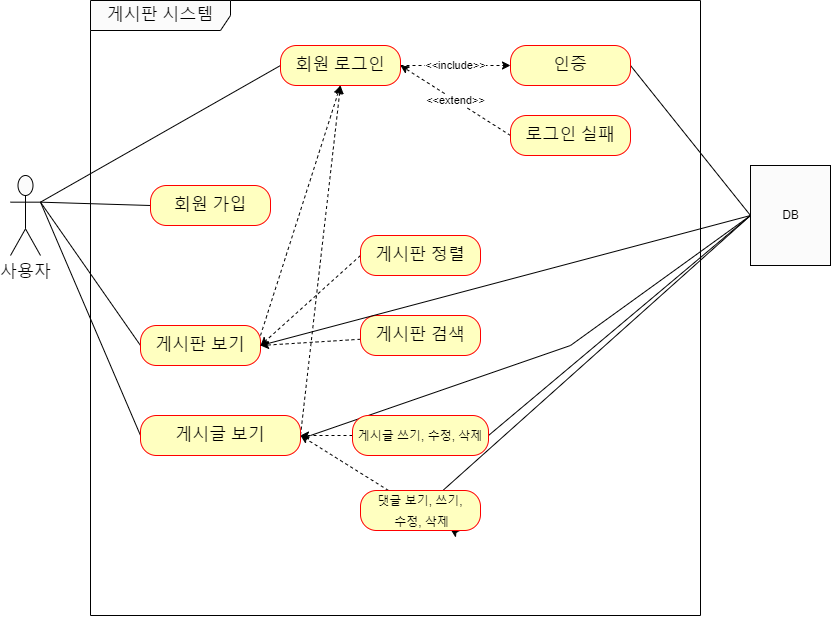

The diagram above was exported from draw.io. Its source (the exported page's mxGraphModel, read from the mxfile embedded in the PNG):
<mxGraphModel dx="1430" dy="775" grid="1" gridSize="10" guides="1" tooltips="1" connect="1" arrows="1" fold="1" page="1" pageScale="1" pageWidth="827" pageHeight="1169" math="0" shadow="0">
  <root>
    <mxCell id="0" />
    <mxCell id="1" parent="0" />
    <mxCell id="kBQVTmfx6IqkX3hAQP7g-7" style="edgeStyle=none;rounded=0;orthogonalLoop=1;jettySize=auto;html=1;exitX=1;exitY=0.3333333333333333;exitDx=0;exitDy=0;exitPerimeter=0;elbow=vertical;entryX=0;entryY=0.5;entryDx=0;entryDy=0;endArrow=none;endFill=0;" edge="1" parent="1" source="pc7lRQArOEKxUtpZaOyG-1" target="pc7lRQArOEKxUtpZaOyG-11">
      <mxGeometry relative="1" as="geometry" />
    </mxCell>
    <mxCell id="pc7lRQArOEKxUtpZaOyG-1" value="&lt;font style=&quot;font-size: 17px;&quot;&gt;사용자&lt;/font&gt;" style="shape=umlActor;verticalLabelPosition=bottom;verticalAlign=top;html=1;" parent="1" vertex="1">
      <mxGeometry x="50" y="250" width="30" height="80" as="geometry" />
    </mxCell>
    <mxCell id="pc7lRQArOEKxUtpZaOyG-5" value="게시판 시스템" style="shape=umlFrame;whiteSpace=wrap;html=1;fontSize=17;width=140;height=30;" parent="1" vertex="1">
      <mxGeometry x="130" y="75" width="610" height="615" as="geometry" />
    </mxCell>
    <mxCell id="pc7lRQArOEKxUtpZaOyG-20" style="rounded=0;orthogonalLoop=1;jettySize=auto;html=1;entryX=1;entryY=0.3333333333333333;entryDx=0;entryDy=0;entryPerimeter=0;fontSize=12;exitX=0;exitY=0.5;exitDx=0;exitDy=0;endArrow=none;endFill=0;" parent="1" source="pc7lRQArOEKxUtpZaOyG-8" target="pc7lRQArOEKxUtpZaOyG-1" edge="1">
      <mxGeometry relative="1" as="geometry" />
    </mxCell>
    <mxCell id="pc7lRQArOEKxUtpZaOyG-8" value="회원 가입" style="rounded=1;whiteSpace=wrap;html=1;arcSize=40;fontColor=#000000;fillColor=#ffffc0;strokeColor=#ff0000;fontSize=17;" parent="1" vertex="1">
      <mxGeometry x="190" y="260" width="120" height="40" as="geometry" />
    </mxCell>
    <mxCell id="pc7lRQArOEKxUtpZaOyG-21" style="edgeStyle=none;rounded=0;orthogonalLoop=1;jettySize=auto;html=1;exitX=0;exitY=0.5;exitDx=0;exitDy=0;entryX=1;entryY=0.3333333333333333;entryDx=0;entryDy=0;entryPerimeter=0;fontSize=12;endArrow=none;endFill=0;" parent="1" source="pc7lRQArOEKxUtpZaOyG-10" target="pc7lRQArOEKxUtpZaOyG-1" edge="1">
      <mxGeometry relative="1" as="geometry" />
    </mxCell>
    <mxCell id="kBQVTmfx6IqkX3hAQP7g-5" style="edgeStyle=none;rounded=0;orthogonalLoop=1;jettySize=auto;html=1;entryX=0.5;entryY=1;entryDx=0;entryDy=0;dashed=1;elbow=vertical;exitX=1;exitY=0.25;exitDx=0;exitDy=0;" edge="1" parent="1" source="pc7lRQArOEKxUtpZaOyG-10" target="pc7lRQArOEKxUtpZaOyG-12">
      <mxGeometry relative="1" as="geometry" />
    </mxCell>
    <mxCell id="pc7lRQArOEKxUtpZaOyG-10" value="게시판 보기" style="rounded=1;whiteSpace=wrap;html=1;arcSize=40;fontColor=#000000;fillColor=#ffffc0;strokeColor=#ff0000;fontSize=17;" parent="1" vertex="1">
      <mxGeometry x="180" y="400" width="120" height="40" as="geometry" />
    </mxCell>
    <mxCell id="kBQVTmfx6IqkX3hAQP7g-6" style="edgeStyle=none;rounded=0;orthogonalLoop=1;jettySize=auto;html=1;entryX=0.5;entryY=1;entryDx=0;entryDy=0;dashed=1;elbow=vertical;exitX=1;exitY=0.5;exitDx=0;exitDy=0;" edge="1" parent="1" source="pc7lRQArOEKxUtpZaOyG-11" target="pc7lRQArOEKxUtpZaOyG-12">
      <mxGeometry relative="1" as="geometry" />
    </mxCell>
    <mxCell id="kBQVTmfx6IqkX3hAQP7g-18" style="edgeStyle=none;rounded=0;orthogonalLoop=1;jettySize=auto;html=1;entryX=0;entryY=0.5;entryDx=0;entryDy=0;endArrow=none;endFill=0;elbow=vertical;" edge="1" parent="1" target="kBQVTmfx6IqkX3hAQP7g-14">
      <mxGeometry relative="1" as="geometry">
        <mxPoint x="350" y="510" as="sourcePoint" />
        <Array as="points">
          <mxPoint x="610" y="420" />
        </Array>
      </mxGeometry>
    </mxCell>
    <mxCell id="pc7lRQArOEKxUtpZaOyG-11" value="게시글 보기" style="rounded=1;whiteSpace=wrap;html=1;arcSize=40;fontColor=#000000;fillColor=#ffffc0;strokeColor=#ff0000;fontSize=17;" parent="1" vertex="1">
      <mxGeometry x="180" y="490" width="160" height="40" as="geometry" />
    </mxCell>
    <mxCell id="pc7lRQArOEKxUtpZaOyG-22" style="rounded=0;orthogonalLoop=1;jettySize=auto;html=1;entryX=1;entryY=0.3333333333333333;entryDx=0;entryDy=0;entryPerimeter=0;fontSize=12;endArrow=none;endFill=0;elbow=vertical;exitX=0;exitY=0.5;exitDx=0;exitDy=0;" parent="1" source="pc7lRQArOEKxUtpZaOyG-12" target="pc7lRQArOEKxUtpZaOyG-1" edge="1">
      <mxGeometry relative="1" as="geometry" />
    </mxCell>
    <mxCell id="kBQVTmfx6IqkX3hAQP7g-2" value="&amp;lt;&amp;lt;include&amp;gt;&amp;gt;" style="edgeStyle=none;rounded=0;orthogonalLoop=1;jettySize=auto;html=1;elbow=vertical;dashed=1;" edge="1" parent="1" source="pc7lRQArOEKxUtpZaOyG-12" target="pc7lRQArOEKxUtpZaOyG-13">
      <mxGeometry relative="1" as="geometry" />
    </mxCell>
    <mxCell id="pc7lRQArOEKxUtpZaOyG-12" value="회원 로그인" style="rounded=1;whiteSpace=wrap;html=1;arcSize=40;fontColor=#000000;fillColor=#ffffc0;strokeColor=#ff0000;fontSize=17;" parent="1" vertex="1">
      <mxGeometry x="320" y="120" width="120" height="40" as="geometry" />
    </mxCell>
    <mxCell id="kBQVTmfx6IqkX3hAQP7g-16" style="edgeStyle=none;rounded=0;orthogonalLoop=1;jettySize=auto;html=1;endArrow=none;endFill=0;elbow=vertical;entryX=0;entryY=0.5;entryDx=0;entryDy=0;exitX=1;exitY=0.5;exitDx=0;exitDy=0;" edge="1" parent="1" source="pc7lRQArOEKxUtpZaOyG-13" target="kBQVTmfx6IqkX3hAQP7g-14">
      <mxGeometry relative="1" as="geometry" />
    </mxCell>
    <mxCell id="pc7lRQArOEKxUtpZaOyG-13" value="인증" style="rounded=1;whiteSpace=wrap;html=1;arcSize=40;fontColor=#000000;fillColor=#ffffc0;strokeColor=#ff0000;fontSize=17;" parent="1" vertex="1">
      <mxGeometry x="550" y="120" width="120" height="40" as="geometry" />
    </mxCell>
    <mxCell id="kBQVTmfx6IqkX3hAQP7g-3" value="&amp;lt;&amp;lt;extend&amp;gt;&amp;gt;" style="edgeStyle=none;rounded=0;orthogonalLoop=1;jettySize=auto;html=1;entryX=1;entryY=0.5;entryDx=0;entryDy=0;dashed=1;elbow=vertical;exitX=0;exitY=0.5;exitDx=0;exitDy=0;" edge="1" parent="1" source="pc7lRQArOEKxUtpZaOyG-14" target="pc7lRQArOEKxUtpZaOyG-12">
      <mxGeometry relative="1" as="geometry" />
    </mxCell>
    <mxCell id="pc7lRQArOEKxUtpZaOyG-14" value="로그인 실패" style="rounded=1;whiteSpace=wrap;html=1;arcSize=40;fontColor=#000000;fillColor=#ffffc0;strokeColor=#ff0000;fontSize=17;" parent="1" vertex="1">
      <mxGeometry x="550" y="190" width="120" height="40" as="geometry" />
    </mxCell>
    <mxCell id="kBQVTmfx6IqkX3hAQP7g-8" style="edgeStyle=none;rounded=0;orthogonalLoop=1;jettySize=auto;html=1;entryX=1;entryY=0.5;entryDx=0;entryDy=0;endArrow=classic;endFill=1;elbow=vertical;dashed=1;exitX=0;exitY=0.5;exitDx=0;exitDy=0;" edge="1" parent="1" source="pc7lRQArOEKxUtpZaOyG-16" target="pc7lRQArOEKxUtpZaOyG-10">
      <mxGeometry relative="1" as="geometry" />
    </mxCell>
    <mxCell id="pc7lRQArOEKxUtpZaOyG-16" value="게시판 정렬" style="rounded=1;whiteSpace=wrap;html=1;arcSize=40;fontColor=#000000;fillColor=#ffffc0;strokeColor=#ff0000;fontSize=17;" parent="1" vertex="1">
      <mxGeometry x="400" y="310" width="120" height="40" as="geometry" />
    </mxCell>
    <mxCell id="kBQVTmfx6IqkX3hAQP7g-9" style="edgeStyle=none;rounded=0;orthogonalLoop=1;jettySize=auto;html=1;entryX=1;entryY=0.5;entryDx=0;entryDy=0;dashed=1;endArrow=classic;endFill=1;elbow=vertical;" edge="1" parent="1" source="pc7lRQArOEKxUtpZaOyG-17" target="pc7lRQArOEKxUtpZaOyG-10">
      <mxGeometry relative="1" as="geometry" />
    </mxCell>
    <mxCell id="pc7lRQArOEKxUtpZaOyG-17" value="게시판 검색" style="rounded=1;whiteSpace=wrap;html=1;arcSize=40;fontColor=#000000;fillColor=#ffffc0;strokeColor=#ff0000;fontSize=17;" parent="1" vertex="1">
      <mxGeometry x="400" y="390" width="120" height="40" as="geometry" />
    </mxCell>
    <mxCell id="kBQVTmfx6IqkX3hAQP7g-11" style="edgeStyle=none;rounded=0;orthogonalLoop=1;jettySize=auto;html=1;dashed=1;endArrow=classic;endFill=1;elbow=vertical;" edge="1" parent="1" source="pc7lRQArOEKxUtpZaOyG-18" target="pc7lRQArOEKxUtpZaOyG-11">
      <mxGeometry relative="1" as="geometry" />
    </mxCell>
    <mxCell id="kBQVTmfx6IqkX3hAQP7g-19" style="edgeStyle=none;rounded=0;orthogonalLoop=1;jettySize=auto;html=1;exitX=1;exitY=0.5;exitDx=0;exitDy=0;endArrow=none;endFill=0;elbow=vertical;" edge="1" parent="1" source="pc7lRQArOEKxUtpZaOyG-18">
      <mxGeometry relative="1" as="geometry">
        <mxPoint x="790" y="290" as="targetPoint" />
      </mxGeometry>
    </mxCell>
    <mxCell id="pc7lRQArOEKxUtpZaOyG-18" value="&lt;font style=&quot;font-size: 12px;&quot;&gt;게시글 쓰기, 수정, 삭제&lt;/font&gt;" style="rounded=1;whiteSpace=wrap;html=1;arcSize=40;fontColor=#000000;fillColor=#ffffc0;strokeColor=#ff0000;fontSize=17;" parent="1" vertex="1">
      <mxGeometry x="392" y="490" width="136" height="40" as="geometry" />
    </mxCell>
    <mxCell id="kBQVTmfx6IqkX3hAQP7g-12" style="edgeStyle=none;rounded=0;orthogonalLoop=1;jettySize=auto;html=1;dashed=1;endArrow=classic;endFill=1;elbow=vertical;" edge="1" parent="1" source="pc7lRQArOEKxUtpZaOyG-19">
      <mxGeometry relative="1" as="geometry">
        <mxPoint x="490" y="603.75" as="targetPoint" />
      </mxGeometry>
    </mxCell>
    <mxCell id="kBQVTmfx6IqkX3hAQP7g-20" style="edgeStyle=none;rounded=0;orthogonalLoop=1;jettySize=auto;html=1;entryX=0;entryY=0.5;entryDx=0;entryDy=0;endArrow=none;endFill=0;elbow=vertical;" edge="1" parent="1" source="pc7lRQArOEKxUtpZaOyG-19" target="kBQVTmfx6IqkX3hAQP7g-14">
      <mxGeometry relative="1" as="geometry" />
    </mxCell>
    <mxCell id="kBQVTmfx6IqkX3hAQP7g-21" style="edgeStyle=none;rounded=0;orthogonalLoop=1;jettySize=auto;html=1;entryX=1;entryY=0.5;entryDx=0;entryDy=0;endArrow=classic;endFill=1;elbow=vertical;dashed=1;" edge="1" parent="1" source="pc7lRQArOEKxUtpZaOyG-19" target="pc7lRQArOEKxUtpZaOyG-11">
      <mxGeometry relative="1" as="geometry" />
    </mxCell>
    <mxCell id="pc7lRQArOEKxUtpZaOyG-19" value="&lt;font style=&quot;font-size: 12px;&quot;&gt;댓글 보기, 쓰기,&lt;br&gt;&amp;nbsp;수정, 삭제&lt;/font&gt;" style="rounded=1;whiteSpace=wrap;html=1;arcSize=40;fontColor=#000000;fillColor=#ffffc0;strokeColor=#ff0000;fontSize=17;" parent="1" vertex="1">
      <mxGeometry x="400" y="565" width="120" height="40" as="geometry" />
    </mxCell>
    <mxCell id="kBQVTmfx6IqkX3hAQP7g-17" style="edgeStyle=none;rounded=0;orthogonalLoop=1;jettySize=auto;html=1;exitX=0;exitY=0.5;exitDx=0;exitDy=0;endArrow=none;endFill=0;elbow=vertical;" edge="1" parent="1" source="kBQVTmfx6IqkX3hAQP7g-14">
      <mxGeometry relative="1" as="geometry">
        <mxPoint x="300" y="420" as="targetPoint" />
      </mxGeometry>
    </mxCell>
    <mxCell id="kBQVTmfx6IqkX3hAQP7g-14" value="DB" style="html=1;dropTarget=0;" vertex="1" parent="1">
      <mxGeometry x="790" y="240" width="80" height="100" as="geometry" />
    </mxCell>
  </root>
</mxGraphModel>